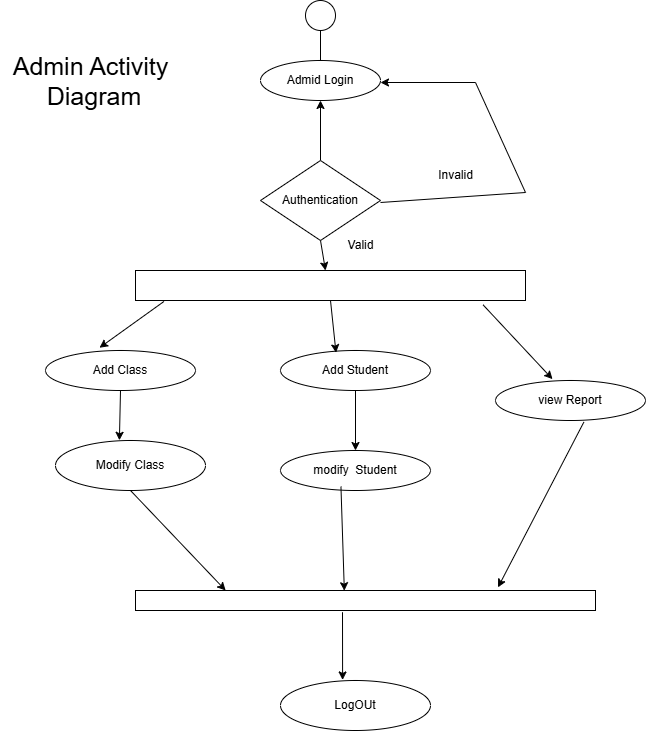

The diagram above was exported from draw.io. Its source (the exported page's mxGraphModel, read from the mxfile embedded in the PNG):
<mxGraphModel dx="747" dy="424" grid="1" gridSize="10" guides="1" tooltips="1" connect="1" arrows="1" fold="1" page="1" pageScale="1" pageWidth="850" pageHeight="1100" math="0" shadow="0">
  <root>
    <mxCell id="0" />
    <mxCell id="1" parent="0" />
    <mxCell id="aemqd0p4FZavPJq2NufR-1" value="" style="ellipse;whiteSpace=wrap;html=1;aspect=fixed;" vertex="1" parent="1">
      <mxGeometry x="330" y="20" width="30" height="30" as="geometry" />
    </mxCell>
    <mxCell id="aemqd0p4FZavPJq2NufR-2" value="Admid Login" style="ellipse;whiteSpace=wrap;html=1;" vertex="1" parent="1">
      <mxGeometry x="285" y="80" width="120" height="40" as="geometry" />
    </mxCell>
    <mxCell id="aemqd0p4FZavPJq2NufR-23" value="" style="edgeStyle=orthogonalEdgeStyle;rounded=0;orthogonalLoop=1;jettySize=auto;html=1;" edge="1" parent="1" source="aemqd0p4FZavPJq2NufR-3" target="aemqd0p4FZavPJq2NufR-2">
      <mxGeometry relative="1" as="geometry" />
    </mxCell>
    <mxCell id="aemqd0p4FZavPJq2NufR-3" value="Authentication" style="rhombus;whiteSpace=wrap;html=1;" vertex="1" parent="1">
      <mxGeometry x="285" y="180" width="120" height="80" as="geometry" />
    </mxCell>
    <mxCell id="aemqd0p4FZavPJq2NufR-11" value="" style="endArrow=classic;html=1;rounded=0;entryX=1;entryY=0.5;entryDx=0;entryDy=0;" edge="1" parent="1">
      <mxGeometry width="50" height="50" relative="1" as="geometry">
        <mxPoint x="405" y="222" as="sourcePoint" />
        <mxPoint x="405.0000000000034" y="102" as="targetPoint" />
        <Array as="points">
          <mxPoint x="550" y="212" />
          <mxPoint x="500" y="102" />
        </Array>
      </mxGeometry>
    </mxCell>
    <mxCell id="aemqd0p4FZavPJq2NufR-15" value="" style="rounded=0;whiteSpace=wrap;html=1;" vertex="1" parent="1">
      <mxGeometry x="160" y="290" width="390" height="30" as="geometry" />
    </mxCell>
    <mxCell id="aemqd0p4FZavPJq2NufR-16" value="Add Class" style="ellipse;whiteSpace=wrap;html=1;" vertex="1" parent="1">
      <mxGeometry x="70" y="370" width="150" height="40" as="geometry" />
    </mxCell>
    <mxCell id="aemqd0p4FZavPJq2NufR-17" value="Add Student" style="ellipse;whiteSpace=wrap;html=1;" vertex="1" parent="1">
      <mxGeometry x="305" y="370" width="150" height="40" as="geometry" />
    </mxCell>
    <mxCell id="aemqd0p4FZavPJq2NufR-18" value="view Report" style="ellipse;whiteSpace=wrap;html=1;" vertex="1" parent="1">
      <mxGeometry x="520" y="400" width="150" height="40" as="geometry" />
    </mxCell>
    <mxCell id="aemqd0p4FZavPJq2NufR-19" value="Modify Class" style="ellipse;whiteSpace=wrap;html=1;" vertex="1" parent="1">
      <mxGeometry x="80" y="460" width="150" height="50" as="geometry" />
    </mxCell>
    <mxCell id="aemqd0p4FZavPJq2NufR-22" value="" style="rounded=0;whiteSpace=wrap;html=1;" vertex="1" parent="1">
      <mxGeometry x="160" y="610" width="460" height="20" as="geometry" />
    </mxCell>
    <mxCell id="aemqd0p4FZavPJq2NufR-25" value="" style="endArrow=none;html=1;rounded=0;entryX=0.5;entryY=1;entryDx=0;entryDy=0;" edge="1" parent="1" target="aemqd0p4FZavPJq2NufR-1">
      <mxGeometry width="50" height="50" relative="1" as="geometry">
        <mxPoint x="345" y="80" as="sourcePoint" />
        <mxPoint x="410" y="260" as="targetPoint" />
      </mxGeometry>
    </mxCell>
    <mxCell id="aemqd0p4FZavPJq2NufR-26" value="" style="endArrow=classic;html=1;rounded=0;exitX=0.5;exitY=1;exitDx=0;exitDy=0;" edge="1" parent="1" source="aemqd0p4FZavPJq2NufR-3">
      <mxGeometry width="50" height="50" relative="1" as="geometry">
        <mxPoint x="350" y="270" as="sourcePoint" />
        <mxPoint x="350" y="290" as="targetPoint" />
      </mxGeometry>
    </mxCell>
    <mxCell id="aemqd0p4FZavPJq2NufR-28" value="" style="edgeStyle=orthogonalEdgeStyle;rounded=0;orthogonalLoop=1;jettySize=auto;html=1;" edge="1" parent="1" target="aemqd0p4FZavPJq2NufR-21">
      <mxGeometry relative="1" as="geometry">
        <mxPoint x="390" y="500" as="targetPoint" />
        <mxPoint x="380" y="490" as="sourcePoint" />
      </mxGeometry>
    </mxCell>
    <mxCell id="aemqd0p4FZavPJq2NufR-21" value="modify&amp;nbsp; Student" style="ellipse;whiteSpace=wrap;html=1;" vertex="1" parent="1">
      <mxGeometry x="305" y="470" width="150" height="40" as="geometry" />
    </mxCell>
    <mxCell id="aemqd0p4FZavPJq2NufR-30" value="" style="endArrow=classic;html=1;rounded=0;exitX=0.073;exitY=1.032;exitDx=0;exitDy=0;exitPerimeter=0;entryX=0.36;entryY=-0.069;entryDx=0;entryDy=0;entryPerimeter=0;" edge="1" parent="1" source="aemqd0p4FZavPJq2NufR-15" target="aemqd0p4FZavPJq2NufR-16">
      <mxGeometry width="50" height="50" relative="1" as="geometry">
        <mxPoint x="60" y="320" as="sourcePoint" />
        <mxPoint x="110" y="270" as="targetPoint" />
      </mxGeometry>
    </mxCell>
    <mxCell id="aemqd0p4FZavPJq2NufR-31" value="" style="endArrow=classic;html=1;rounded=0;exitX=0.5;exitY=1;exitDx=0;exitDy=0;entryX=0.37;entryY=0.055;entryDx=0;entryDy=0;entryPerimeter=0;" edge="1" parent="1" source="aemqd0p4FZavPJq2NufR-15" target="aemqd0p4FZavPJq2NufR-17">
      <mxGeometry width="50" height="50" relative="1" as="geometry">
        <mxPoint x="170" y="260" as="sourcePoint" />
        <mxPoint x="220" y="210" as="targetPoint" />
      </mxGeometry>
    </mxCell>
    <mxCell id="aemqd0p4FZavPJq2NufR-32" value="" style="endArrow=classic;html=1;rounded=0;exitX=0.891;exitY=1.142;exitDx=0;exitDy=0;exitPerimeter=0;entryX=0.38;entryY=-0.034;entryDx=0;entryDy=0;entryPerimeter=0;" edge="1" parent="1" source="aemqd0p4FZavPJq2NufR-15" target="aemqd0p4FZavPJq2NufR-18">
      <mxGeometry width="50" height="50" relative="1" as="geometry">
        <mxPoint x="360" y="310" as="sourcePoint" />
        <mxPoint x="410" y="260" as="targetPoint" />
      </mxGeometry>
    </mxCell>
    <mxCell id="aemqd0p4FZavPJq2NufR-33" value="" style="endArrow=classic;html=1;rounded=0;exitX=0.5;exitY=1;exitDx=0;exitDy=0;entryX=0.426;entryY=-0.004;entryDx=0;entryDy=0;entryPerimeter=0;" edge="1" parent="1" source="aemqd0p4FZavPJq2NufR-16" target="aemqd0p4FZavPJq2NufR-19">
      <mxGeometry width="50" height="50" relative="1" as="geometry">
        <mxPoint x="360" y="310" as="sourcePoint" />
        <mxPoint x="410" y="260" as="targetPoint" />
      </mxGeometry>
    </mxCell>
    <mxCell id="aemqd0p4FZavPJq2NufR-34" value="" style="endArrow=classic;html=1;rounded=0;exitX=0.5;exitY=1;exitDx=0;exitDy=0;entryX=0.5;entryY=0;entryDx=0;entryDy=0;" edge="1" parent="1" source="aemqd0p4FZavPJq2NufR-17" target="aemqd0p4FZavPJq2NufR-21">
      <mxGeometry width="50" height="50" relative="1" as="geometry">
        <mxPoint x="290" y="470" as="sourcePoint" />
        <mxPoint x="340" y="420" as="targetPoint" />
      </mxGeometry>
    </mxCell>
    <mxCell id="aemqd0p4FZavPJq2NufR-36" value="" style="endArrow=classic;html=1;rounded=0;exitX=0.5;exitY=1;exitDx=0;exitDy=0;entryX=0.196;entryY=0;entryDx=0;entryDy=0;entryPerimeter=0;" edge="1" parent="1" source="aemqd0p4FZavPJq2NufR-19" target="aemqd0p4FZavPJq2NufR-22">
      <mxGeometry width="50" height="50" relative="1" as="geometry">
        <mxPoint x="360" y="480" as="sourcePoint" />
        <mxPoint x="410" y="430" as="targetPoint" />
      </mxGeometry>
    </mxCell>
    <mxCell id="aemqd0p4FZavPJq2NufR-37" value="" style="endArrow=classic;html=1;rounded=0;exitX=0.403;exitY=0.902;exitDx=0;exitDy=0;exitPerimeter=0;entryX=0.454;entryY=0.011;entryDx=0;entryDy=0;entryPerimeter=0;" edge="1" parent="1" source="aemqd0p4FZavPJq2NufR-21" target="aemqd0p4FZavPJq2NufR-22">
      <mxGeometry width="50" height="50" relative="1" as="geometry">
        <mxPoint x="330" y="580" as="sourcePoint" />
        <mxPoint x="380" y="530" as="targetPoint" />
      </mxGeometry>
    </mxCell>
    <mxCell id="aemqd0p4FZavPJq2NufR-38" value="" style="endArrow=classic;html=1;rounded=0;exitX=0.589;exitY=1.04;exitDx=0;exitDy=0;exitPerimeter=0;entryX=0.788;entryY=-0.155;entryDx=0;entryDy=0;entryPerimeter=0;" edge="1" parent="1" source="aemqd0p4FZavPJq2NufR-18" target="aemqd0p4FZavPJq2NufR-22">
      <mxGeometry width="50" height="50" relative="1" as="geometry">
        <mxPoint x="510" y="570" as="sourcePoint" />
        <mxPoint x="560" y="520" as="targetPoint" />
      </mxGeometry>
    </mxCell>
    <mxCell id="aemqd0p4FZavPJq2NufR-39" value="LogOUt" style="ellipse;whiteSpace=wrap;html=1;" vertex="1" parent="1">
      <mxGeometry x="305" y="700" width="150" height="50" as="geometry" />
    </mxCell>
    <mxCell id="aemqd0p4FZavPJq2NufR-40" value="" style="endArrow=classic;html=1;rounded=0;exitX=0.45;exitY=1.085;exitDx=0;exitDy=0;exitPerimeter=0;entryX=0.414;entryY=-0.011;entryDx=0;entryDy=0;entryPerimeter=0;" edge="1" parent="1" source="aemqd0p4FZavPJq2NufR-22" target="aemqd0p4FZavPJq2NufR-39">
      <mxGeometry width="50" height="50" relative="1" as="geometry">
        <mxPoint x="140" y="740" as="sourcePoint" />
        <mxPoint x="190" y="690" as="targetPoint" />
      </mxGeometry>
    </mxCell>
    <mxCell id="aemqd0p4FZavPJq2NufR-41" value="Invalid" style="text;html=1;align=center;verticalAlign=middle;resizable=0;points=[];autosize=1;strokeColor=none;fillColor=none;" vertex="1" parent="1">
      <mxGeometry x="450" y="180" width="60" height="30" as="geometry" />
    </mxCell>
    <mxCell id="aemqd0p4FZavPJq2NufR-43" value="Valid" style="text;html=1;align=center;verticalAlign=middle;resizable=0;points=[];autosize=1;strokeColor=none;fillColor=none;" vertex="1" parent="1">
      <mxGeometry x="360" y="250" width="50" height="30" as="geometry" />
    </mxCell>
    <mxCell id="iHVUyCEkSbwiUGLQfvJ--1" value="&lt;font style=&quot;font-size: 25px;&quot;&gt;Admin Activity&lt;/font&gt;&lt;div&gt;&lt;font style=&quot;font-size: 25px;&quot;&gt;&amp;nbsp;Diagram&lt;/font&gt;&lt;/div&gt;" style="text;html=1;align=center;verticalAlign=middle;resizable=0;points=[];autosize=1;strokeColor=none;fillColor=none;" vertex="1" parent="1">
      <mxGeometry x="25" y="65" width="180" height="70" as="geometry" />
    </mxCell>
  </root>
</mxGraphModel>